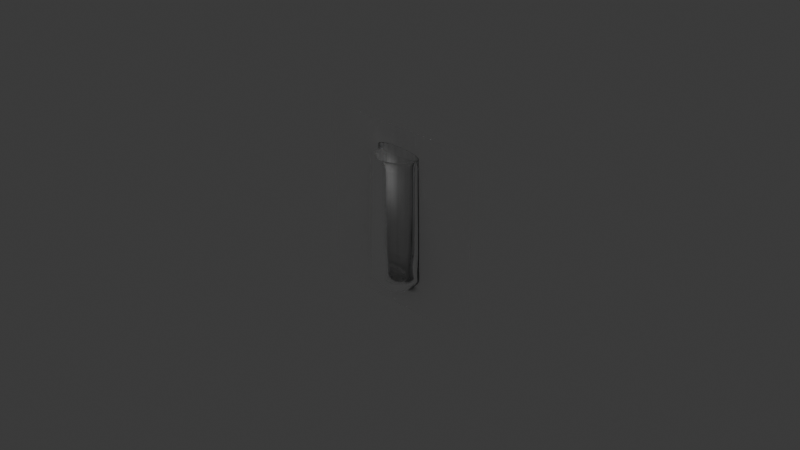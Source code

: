# Source: glass_cup_BezierCurve_.blend  (saved by Blender 5.0.118; exported with 4.5.12 LTS)
import bpy
from mathutils import Matrix  # noqa: F401  (used for matrix-valued properties, if any)

bpy.ops.wm.read_factory_settings(use_empty=True)
scene = bpy.context.scene
scene.name = 'Scene'

# ---- collections
col_collection = bpy.data.collections.new('Collection'); scene.collection.children.link(col_collection)

# ---- images (referenced by path relative to the original .blend; pixels are not part of the script)
import os
ASSET_DIR = os.environ.get("B2B_ASSET_DIR", "")  # directory of the original .blend (textures are referenced by path, not embedded)
HERE = os.path.dirname(os.path.abspath(__file__))  # packed textures are extracted next to this script under _unpacked/

def load_image(name, relpath, width, height, colorspace="sRGB"):
    """Load a texture the original file referenced (path relative to the .blend, or extracted next to this script)."""
    p = next((c for c in (os.path.join(HERE, relpath), os.path.join(ASSET_DIR, relpath)) if relpath and os.path.exists(c)), "")
    if p:
        img = bpy.data.images.load(p, check_existing=True)
        img.name = name
    else:  # same state as the original file: an image datablock whose file is absent (Cycles renders it pink)
        img = bpy.data.images.new(name, width, height)
        img.source = "FILE"
        img.filepath = "//" + (relpath or name)
    img.colorspace_settings.name = colorspace
    return img
img_glass_cup_jpg = load_image('glass_cup.jpg', '_unpacked/glass_cup.b5f05d1d.jpg', 1000, 1000, 'sRGB')

# ---- materials (node trees are filled in below, after node groups)
mat_material = bpy.data.materials.new('Material')
mat_material.alpha_threshold = 0.0
mat_material.use_backface_culling_lightprobe_volume = False
mat_material.roughness = 0.5
mat_material.line_color = (0.0, 0.0, 0.0, 1.0)
mat_glass_cup = bpy.data.materials.new('glass_cup')

# ---- material node trees
mat_material.use_nodes = True; mat_material.node_tree.nodes.clear()
_N = mat_material.node_tree.nodes; _L = mat_material.node_tree.links
n0 = _N.new('ShaderNodeOutputMaterial'); n0.name = 'Material Output'; n0.location = (200, 100)
n1 = _N.new('ShaderNodeBsdfPrincipled'); n1.name = 'Principled BSDF'; n1.location = (-200, 100)
n2 = _N.new('ShaderNodeTexImage'); n2.name = 'Image Texture'; n2.location = (-490, 80)
n2.image = img_glass_cup_jpg
_L.new(n1.outputs[0], n0.inputs[0])
_L.new(n2.outputs[0], n1.inputs[0])
n0.is_active_output = True
mat_glass_cup.use_nodes = True; mat_glass_cup.node_tree.nodes.clear()
_N = mat_glass_cup.node_tree.nodes; _L = mat_glass_cup.node_tree.links
n0 = _N.new('ShaderNodeBsdfPrincipled'); n0.name = 'Principled BSDF'; n0.location = (-200, 100)
n0.inputs[0].default_value = (0.9573, 0.9573, 0.9573, 1.0)
n0.inputs[2].default_value = 0.0
n0.inputs[18].default_value = 1.0
n1 = _N.new('ShaderNodeOutputMaterial'); n1.name = 'Material Output'; n1.location = (234, 78)
_L.new(n0.outputs[0], n1.inputs[0])
n1.is_active_output = True

# ---- world
world_world = bpy.data.worlds.new('World'); scene.world = world_world
world_world.use_nodes = True; world_world.node_tree.nodes.clear()
_N = world_world.node_tree.nodes; _L = world_world.node_tree.links
n0 = _N.new('ShaderNodeOutputWorld'); n0.name = 'World Output'; n0.location = (200, 100)
n1 = _N.new('ShaderNodeBackground'); n1.name = 'Background'; n1.location = (-200, 100)
n1.inputs[0].default_value = (0.05088, 0.05088, 0.05088, 1.0)
_L.new(n1.outputs[0], n0.inputs[0])
n0.is_active_output = True
world_world.color = (0.05088, 0.05088, 0.05088)
world_world.sun_shadow_jitter_overblur = 0.0

# ---- cameras
cam_camera = bpy.data.cameras.new('Camera')
cam_camera.clip_end = 100.0
cam_camera.ortho_scale = 7.314

# ---- lights
light_light = bpy.data.lights.new('Light', 'POINT')
light_light.energy = 1000.0
light_light.shadow_soft_size = 0.1

# ---- meshes
me_plane = bpy.data.meshes.new('Plane')
me_plane.from_pydata([(-1.0, -1.0, 0.0), (1.0, -1.0, 0.0), (-1.0, 1.0, 0.0), (1.0, 1.0, 0.0)], [], [(0, 1, 3, 2)])
_uv = me_plane.uv_layers.new(name='UVMap')
_uv.uv.foreach_set('vector', [0.0, 0.0, 1.0, 0.0, 1.0, 1.0, 0.0, 1.0])
me_plane.materials.append(mat_material)
me_plane.update()

# ---- curves / text
cu_b_ziercurve = bpy.data.curves.new('BézierCurve', 'CURVE')
cu_b_ziercurve.dimensions = '3D'
_sp = cu_b_ziercurve.splines.new('BEZIER'); _sp.bezier_points.add(44)
_sp.bezier_points.foreach_set('co', [-0.009949, 1.062e-07, -0.7905, 0.04209, 1.06e-07, -0.7887, 0.08156, 1.053e-07, -0.7838, 0.1382, 1.03e-07, -0.7669, 0.1702, 1.01e-07, -0.7515, 0.1961, 9.767e-08, -0.727, 0.2135, 9.547e-08, -0.7105, 0.2263, 9.351e-08, -0.6959, 0.2368, 9.193e-08, -0.6842, 0.2475, 9.037e-08, -0.6726, 0.2647, 8.745e-08, -0.6509, 0.2867, 8.356e-08, -0.6219, 0.2902, 8.067e-08, -0.6004, 0.2889, 7.575e-08, -0.5638, 0.2873, 6.974e-08, -0.519, 0.2884, 5.868e-08, -0.4368, 0.2915, 4.931e-08, -0.367, 0.2922, 3.983e-08, -0.2965, 0.2915, 2.965e-08, -0.2207, 0.2892, 9.374e-09, -0.06977, 0.2826, -2.774e-08, 0.2065, 0.2788, -5.749e-08, 0.4279, 0.275, -8.439e-08, 0.6281, 0.2743, -9.641e-08, 0.7175, 0.2264, -9.653e-08, 0.7185, 0.2325, -8.386e-08, 0.6242, 0.2355, -5.686e-08, 0.4232, 0.2403, -2.708e-08, 0.2015, 0.2374, 9.698e-09, -0.07218, 0.2401, 3.036e-08, -0.226, 0.2401, 4.014e-08, -0.2987, 0.2392, 4.992e-08, -0.3715, 0.2383, 5.921e-08, -0.4407, 0.2356, 7.026e-08, -0.5229, 0.2356, 7.748e-08, -0.5766, 0.236, 7.92e-08, -0.5895, 0.235, 8.104e-08, -0.6032, 0.2332, 8.329e-08, -0.6199, 0.2106, 8.837e-08, -0.6577, 0.1853, 9.26e-08, -0.6892, 0.1649, 9.52e-08, -0.7086, 0.1335, 9.799e-08, -0.7293, 0.08963, 9.992e-08, -0.7437, 0.04555, 1.01e-07, -0.7519, -0.00998, 1.021e-07, -0.7549])
_sp.bezier_points.foreach_set('handle_left', [-0.0273, 1.063e-07, -0.7911, 0.02474, 1.061e-07, -0.7893, 0.06841, 1.055e-07, -0.7855, 0.1193, 1.038e-07, -0.7726, 0.1595, 1.017e-07, -0.7566, 0.1875, 9.877e-08, -0.7351, 0.2077, 9.62e-08, -0.716, 0.222, 9.416e-08, -0.7008, 0.2333, 9.245e-08, -0.6881, 0.2439, 9.089e-08, -0.6765, 0.259, 8.842e-08, -0.6581, 0.2794, 8.486e-08, -0.6316, 0.289, 8.163e-08, -0.6076, 0.2893, 7.739e-08, -0.576, 0.2878, 7.174e-08, -0.5339, 0.288, 6.237e-08, -0.4642, 0.2904, 5.243e-08, -0.3903, 0.292, 4.299e-08, -0.32, 0.2917, 3.304e-08, -0.2459, 0.2899, 1.613e-08, -0.1201, 0.2848, -1.537e-08, 0.1144, 0.2801, -4.757e-08, 0.3541, 0.2763, -7.542e-08, 0.5613, 0.2745, -9.24e-08, 0.6877, 0.2423, -9.649e-08, 0.7181, 0.2305, -8.808e-08, 0.6556, 0.2345, -6.586e-08, 0.4902, 0.2387, -3.701e-08, 0.2754, 0.2383, -2.561e-09, 0.01906, 0.2392, 2.347e-08, -0.1747, 0.2401, 3.688e-08, -0.2745, 0.2395, 4.666e-08, -0.3473, 0.2386, 5.611e-08, -0.4176, 0.2365, 6.658e-08, -0.4955, 0.2356, 7.507e-08, -0.5587, 0.2359, 7.863e-08, -0.5852, 0.2354, 8.043e-08, -0.5986, 0.2338, 8.254e-08, -0.6143, 0.2181, 8.668e-08, -0.6451, 0.1937, 9.119e-08, -0.6787, 0.1717, 9.433e-08, -0.7021, 0.1439, 9.706e-08, -0.7224, 0.1042, 9.928e-08, -0.7389, 0.06024, 1.007e-07, -0.7492, 0.00853, 1.017e-07, -0.7539])
_sp.bezier_points.foreach_set('handle_right', [0.01696, 1.062e-07, -0.7902, 0.05525, 1.058e-07, -0.7871, 0.1004, 1.046e-07, -0.7782, 0.1489, 1.024e-07, -0.7618, 0.1788, 9.987e-08, -0.7433, 0.2019, 9.694e-08, -0.7215, 0.2177, 9.481e-08, -0.7057, 0.2298, 9.298e-08, -0.692, 0.2403, 9.141e-08, -0.6803, 0.2532, 8.94e-08, -0.6653, 0.2721, 8.615e-08, -0.6412, 0.2879, 8.26e-08, -0.6147, 0.2898, 7.903e-08, -0.5882, 0.2884, 7.374e-08, -0.5489, 0.2877, 6.605e-08, -0.4916, 0.2894, 5.556e-08, -0.4135, 0.2917, 4.615e-08, -0.3435, 0.292, 3.644e-08, -0.2712, 0.2907, 2.289e-08, -0.1704, 0.287, -2.998e-09, 0.02232, 0.2814, -3.766e-08, 0.2803, 0.2776, -6.646e-08, 0.4946, 0.2748, -8.839e-08, 0.6579, 0.2583, -9.645e-08, 0.7178, 0.2284, -9.231e-08, 0.687, 0.2335, -7.486e-08, 0.5572, 0.2371, -4.694e-08, 0.3493, 0.2393, -1.482e-08, 0.1103, 0.2383, 1.658e-08, -0.1234, 0.2401, 3.362e-08, -0.2502, 0.2398, 4.34e-08, -0.323, 0.2389, 5.302e-08, -0.3946, 0.2374, 6.289e-08, -0.4681, 0.2356, 7.267e-08, -0.5408, 0.2357, 7.805e-08, -0.5809, 0.2357, 7.982e-08, -0.5941, 0.2344, 8.179e-08, -0.6088, 0.2257, 8.498e-08, -0.6325, 0.2022, 8.978e-08, -0.6682, 0.1785, 9.347e-08, -0.6957, 0.1544, 9.613e-08, -0.7155, 0.1188, 9.863e-08, -0.7341, 0.07494, 1.003e-07, -0.7464, 0.02704, 1.014e-07, -0.7529, -0.02849, 1.025e-07, -0.7559])
for _p, _l, _r in zip(_sp.bezier_points, ['VECTOR', 'VECTOR', 'VECTOR', 'VECTOR', 'VECTOR', 'VECTOR', 'VECTOR', 'VECTOR', 'VECTOR', 'VECTOR', 'VECTOR', 'VECTOR', 'VECTOR', 'VECTOR', 'VECTOR', 'VECTOR', 'VECTOR', 'VECTOR', 'VECTOR', 'VECTOR', 'VECTOR', 'VECTOR', 'VECTOR', 'VECTOR', 'VECTOR', 'VECTOR', 'VECTOR', 'VECTOR', 'VECTOR', 'VECTOR', 'VECTOR', 'VECTOR', 'VECTOR', 'VECTOR', 'VECTOR', 'VECTOR', 'VECTOR', 'VECTOR', 'VECTOR', 'VECTOR', 'VECTOR', 'VECTOR', 'VECTOR', 'VECTOR', 'VECTOR'], ['FREE', 'VECTOR', 'VECTOR', 'VECTOR', 'VECTOR', 'VECTOR', 'VECTOR', 'VECTOR', 'VECTOR', 'VECTOR', 'VECTOR', 'VECTOR', 'VECTOR', 'VECTOR', 'VECTOR', 'VECTOR', 'VECTOR', 'VECTOR', 'VECTOR', 'VECTOR', 'VECTOR', 'VECTOR', 'VECTOR', 'VECTOR', 'VECTOR', 'VECTOR', 'VECTOR', 'VECTOR', 'VECTOR', 'VECTOR', 'VECTOR', 'VECTOR', 'VECTOR', 'VECTOR', 'VECTOR', 'VECTOR', 'VECTOR', 'VECTOR', 'VECTOR', 'VECTOR', 'VECTOR', 'VECTOR', 'VECTOR', 'VECTOR', 'VECTOR']): _p.handle_left_type = _l; _p.handle_right_type = _r
_sp.order_u = 0
_sp.order_v = 0
cu_b_ziercurve.materials.append(mat_glass_cup)
cu_b_ziercurve.use_path = True
cu_b_ziercurve.fill_mode = 'FULL'

# ---- objects
ob_light = bpy.data.objects.new('Light', light_light)
ob_camera = bpy.data.objects.new('Camera', cam_camera)
ob_plane = bpy.data.objects.new('Plane', me_plane)
ob_b_ziercurve = bpy.data.objects.new('BézierCurve', cu_b_ziercurve)

# ---- transforms, parenting, visibility, modifiers, constraints
ob_light.location = (4.076, 1.005, 5.904)
ob_light.rotation_euler = (0.6503, 0.05522, 1.866)
ob_light.lock_rotations_4d = False
ob_light.empty_display_type = 'ARROWS'
ob_light.color = (0.0, 0.0, 0.0, 0.0)
ob_light.lineart.crease_threshold = 0.0
ob_camera.location = (7.359, -6.926, 4.958)
ob_camera.rotation_euler = (1.109, 0.0, 0.8149)
ob_camera.lock_rotations_4d = False
ob_camera.empty_display_type = 'ARROWS'
ob_camera.color = (0.0, 0.0, 0.0, 0.0)
ob_camera.display_type = 'WIRE'
ob_camera.lineart.crease_threshold = 0.0
ob_plane.location = (0.0, 0.0, 0.0)
ob_plane.rotation_euler = (1.571, 0.0, 0.0)
ob_plane.hide_select = True
ob_b_ziercurve.location = (0.0, 0.0, 0.0)
_m = ob_b_ziercurve.modifiers.new('Screw', 'SCREW')
_m.use_merge_vertices = True
_m = ob_b_ziercurve.modifiers.new('Subdivision', 'SUBSURF')
_m.levels = 2

# ---- collection membership
col_collection.objects.link(ob_light)
col_collection.objects.link(ob_camera)
col_collection.objects.link(ob_plane)
col_collection.objects.link(ob_b_ziercurve)

# ---- scene / render settings (as saved in the file)
scene.camera = ob_camera
scene.frame_start = 1; scene.frame_end = 250; scene.frame_set(1)
scene.render.engine = 'BLENDER_EEVEE_NEXT'
scene.render.bake_bias = 0.0
scene.render.bake_samples = 0
scene.cycles.sampling_pattern = 'TABULATED_SOBOL'
scene.eevee.use_volume_custom_range = False
bpy.context.view_layer.update()
